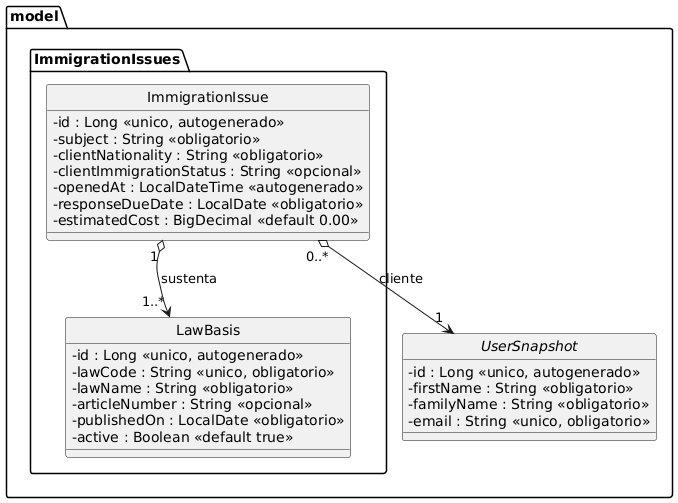

The diagram above was rendered by PlantUML. Its source (embedded in the PNG):
@startuml
skinparam classAttributeIconSize 0
hide circle

package "model" {

  package "ImmigrationIssues" {

    class ImmigrationIssue {
      - id : Long <<unico, autogenerado>>
      - subject : String <<obligatorio>>
      - clientNationality : String <<obligatorio>>
      - clientImmigrationStatus : String <<opcional>>
      - openedAt : LocalDateTime <<autogenerado>>
      - responseDueDate : LocalDate <<obligatorio>>
      - estimatedCost : BigDecimal <<default 0.00>>
    }

    class LawBasis {
      - id : Long <<unico, autogenerado>>
      - lawCode : String <<unico, obligatorio>>
      - lawName : String <<obligatorio>>
      - articleNumber : String <<opcional>>
      - publishedOn : LocalDate <<obligatorio>>
      - active : Boolean <<default true>>
    }


  }

  abstract class UserSnapshot {
    - id : Long <<unico, autogenerado>>
    - firstName : String <<obligatorio>>
    - familyName : String <<obligatorio>>
    - email : String <<unico, obligatorio>>
  }
}

' ===== Contenido: la base legal sobrevive al asunto =====
ImmigrationIssue "1" o--> "1..*" LawBasis : sustenta


' ===== UserSnapshot compartido =====
ImmigrationIssue "0..*" o--> "1" UserSnapshot : cliente
@enduml